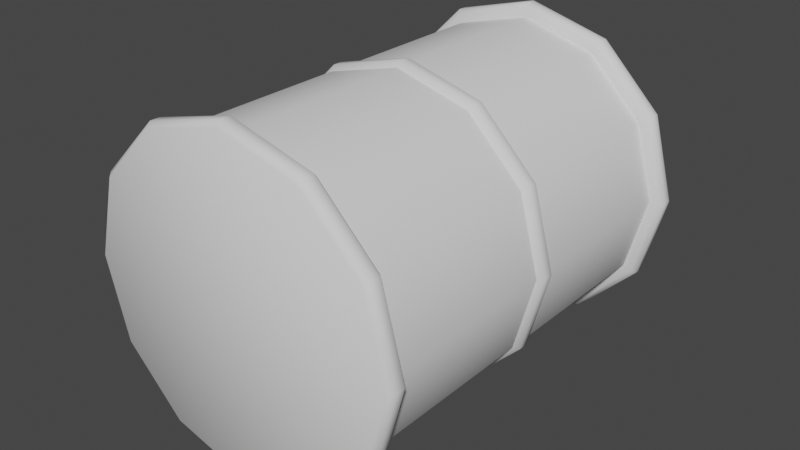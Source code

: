 # Source: IndustrialBarrel.blend  (saved by Blender 3.2.14; exported with 4.5.12 LTS)
import bpy
from mathutils import Matrix  # noqa: F401  (used for matrix-valued properties, if any)

bpy.ops.wm.read_factory_settings(use_empty=True)
scene = bpy.context.scene
scene.name = 'Scene'

# ---- collections
col_collection = bpy.data.collections.new('Collection'); scene.collection.children.link(col_collection)

# ---- node groups
ng_auto_smooth = bpy.data.node_groups.new('Auto Smooth', 'GeometryNodeTree')
_s = ng_auto_smooth.interface.new_socket(name='Geometry', in_out='OUTPUT', socket_type='NodeSocketGeometry')
_s = ng_auto_smooth.interface.new_socket(name='Geometry', in_out='INPUT', socket_type='NodeSocketGeometry')
_s = ng_auto_smooth.interface.new_socket(name='Angle', in_out='INPUT', socket_type='NodeSocketFloat')
_s.subtype = 'ANGLE'
_s.min_value = 0.0
_s.max_value = 3.142
ng_auto_smooth.is_modifier = True
_N = ng_auto_smooth.nodes; _L = ng_auto_smooth.links
n0 = _N.new('NodeGroupOutput'); n0.name = 'Group Output'; n0.location = (480, -100)
n1 = _N.new('NodeGroupInput'); n1.name = 'Group Input'; n1.location = (-420, -300)
n2 = _N.new('NodeGroupInput'); n2.name = 'Group Input.001'; n2.location = (-60, -100)
n3 = _N.new('GeometryNodeSetShadeSmooth'); n3.name = 'Set Shade Smooth'; n3.location = (120, -100)
n3.domain = 'EDGE'
n4 = _N.new('GeometryNodeSetShadeSmooth'); n4.name = 'Set Shade Smooth.001'; n4.location = (300, -100)
n5 = _N.new('GeometryNodeInputMeshEdgeAngle'); n5.name = 'Edge Angle'; n5.location = (-420, -220)
n6 = _N.new('GeometryNodeInputEdgeSmooth'); n6.name = 'Is Edge Smooth'; n6.location = (-60, -160)
n7 = _N.new('GeometryNodeInputShadeSmooth'); n7.name = 'Is Face Smooth'; n7.location = (-240, -340)
n8 = _N.new('FunctionNodeBooleanMath'); n8.name = 'Boolean Math'; n8.location = (-60, -220)
n9 = _N.new('FunctionNodeCompare'); n9.name = 'Compare'; n9.location = (-240, -180)
n9.operation = 'LESS_EQUAL'
_L.new(n5.outputs[0], n9.inputs[0])
_L.new(n4.outputs[0], n0.inputs[0])
_L.new(n1.outputs[1], n9.inputs[1])
_L.new(n9.outputs[0], n8.inputs[0])
_L.new(n7.outputs[0], n8.inputs[1])
_L.new(n2.outputs[0], n3.inputs[0])
_L.new(n6.outputs[0], n3.inputs[1])
_L.new(n3.outputs[0], n4.inputs[0])
_L.new(n8.outputs[0], n3.inputs[2])
n0.is_active_output = True

# ---- world
world_world = bpy.data.worlds.new('World'); scene.world = world_world
world_world.use_nodes = True; world_world.node_tree.nodes.clear()
_N = world_world.node_tree.nodes; _L = world_world.node_tree.links
n0 = _N.new('ShaderNodeOutputWorld'); n0.name = 'World Output'; n0.location = (300, 300)
n1 = _N.new('ShaderNodeBackground'); n1.name = 'Background'; n1.location = (10, 300)
n1.inputs[0].default_value = (0.05088, 0.05088, 0.05088, 1.0)
_L.new(n1.outputs[0], n0.inputs[0])
n0.is_active_output = True
world_world.color = (0.05088, 0.05088, 0.05088)
world_world.use_sun_shadow = False
world_world.sun_shadow_jitter_overblur = 0.0

# ---- meshes
me_cylinder = bpy.data.meshes.new('Cylinder')
me_cylinder.from_pydata([(-6.347e-09, 0.06723, -0.5141), (-6.347e-09, 0.6876, -0.5141), (-6.347e-09, 0.7581, -0.5141), (-6.347e-09, 1.343, -0.5141), (0.257, 1.343, -0.4452), (0.257, 0.7581, -0.4452), (0.257, 0.6876, -0.4452), (0.257, 0.06723, -0.4452), (0.4452, 1.343, -0.257), (0.4452, 0.7581, -0.257), (0.4452, 0.6876, -0.257), (0.4452, 0.06723, -0.257), (0.5141, 1.343, -3.364e-08), (0.5141, 0.7581, -8.089e-09), (0.5141, 0.6876, -5.007e-09), (0.5141, 0.06723, 2.211e-08), (0.4452, 1.343, 0.257), (0.4452, 0.7581, 0.257), (0.4452, 0.6876, 0.257), (0.4452, 0.06723, 0.257), (0.257, 1.343, 0.4452), (0.257, 0.7581, 0.4452), (0.257, 0.6876, 0.4452), (0.257, 0.06723, 0.4452), (-5.129e-08, 1.343, 0.5141), (-5.129e-08, 0.7581, 0.5141), (-5.129e-08, 0.6876, 0.5141), (-5.129e-08, 0.06723, 0.5141), (-0.257, 1.343, 0.4452), (-0.257, 0.7581, 0.4452), (-0.257, 0.6876, 0.4452), (-0.257, 0.06723, 0.4452), (-0.4452, 1.343, 0.257), (-0.4452, 0.7581, 0.257), (-0.4452, 0.6876, 0.257), (-0.4452, 0.06723, 0.257), (-0.5141, 1.343, -6.224e-08), (-0.5141, 0.7581, -3.669e-08), (-0.5141, 0.6876, -3.361e-08), (-0.5141, 0.06723, -6.493e-09), (-0.4452, 1.343, -0.257), (-0.4452, 0.7581, -0.257), (-0.4452, 0.6876, -0.257), (-0.4452, 0.06723, -0.257), (-0.257, 1.343, -0.4452), (-0.257, 0.7581, -0.4452), (-0.257, 0.6876, -0.4452), (-0.257, 0.06723, -0.4452), (-6.392e-09, 0.739, -0.531), (-6.392e-09, 0.7067, -0.531), (0.2655, 0.7067, -0.4598), (0.2655, 0.739, -0.4598), (0.4598, 0.7067, -0.2655), (0.4598, 0.739, -0.2655), (0.531, 0.7067, -5.347e-09), (0.531, 0.739, -6.758e-09), (0.4598, 0.7067, 0.2655), (0.4598, 0.739, 0.2655), (0.2655, 0.7067, 0.4598), (0.2655, 0.739, 0.4598), (-5.281e-08, 0.7067, 0.531), (-5.281e-08, 0.739, 0.531), (-0.2655, 0.7067, 0.4598), (-0.2655, 0.739, 0.4598), (-0.4598, 0.7067, 0.2655), (-0.4598, 0.739, 0.2655), (-0.531, 0.7067, -3.489e-08), (-0.531, 0.739, -3.63e-08), (-0.4598, 0.7067, -0.2655), (-0.4598, 0.739, -0.2655), (-0.2655, 0.7067, -0.4598), (-0.2655, 0.739, -0.4598), (0.2445, 1.363, -0.4235), (-3.276e-09, 1.363, -0.489), (0.4235, 1.363, -0.2445), (0.489, 1.363, -4.057e-08), (0.4235, 1.363, 0.2445), (0.2445, 1.363, 0.4235), (-5.113e-08, 1.363, 0.489), (-0.2445, 1.363, 0.4235), (-0.4235, 1.363, 0.2445), (-0.489, 1.363, -6.406e-08), (-0.4235, 1.363, -0.2445), (-0.2445, 1.363, -0.4235), (-5.122e-09, -2.372e-08, -0.5426), (-6.558e-09, 0.01668, -0.5599), (0.2713, -2.054e-08, -0.4699), (0.28, 0.01668, -0.4849), (0.4699, -1.186e-08, -0.2713), (0.4849, 0.01668, -0.28), (0.5426, 1.038e-15, 2.375e-08), (0.5599, 0.01668, 2.593e-08), (0.4699, 1.186e-08, 0.2713), (0.4849, 0.01668, 0.28), (0.2713, 2.054e-08, 0.4699), (0.28, 0.01668, 0.4849), (-5.402e-08, 2.372e-08, 0.5426), (-5.551e-08, 0.01668, 0.5599), (-0.2713, 2.054e-08, 0.4699), (-0.28, 0.01668, 0.4849), (-0.4699, 1.186e-08, 0.2713), (-0.4849, 0.01668, 0.28), (-0.5426, -2.035e-16, -4.657e-09), (-0.5599, 0.01668, -5.22e-09), (-0.4699, -1.186e-08, -0.2713), (-0.4849, 0.01668, -0.28), (-0.2713, -2.054e-08, -0.4699), (-0.28, 0.01668, -0.4849), (-6.478e-09, 0.06723, -0.5426), (-6.558e-09, 0.05054, -0.5599), (-6.558e-09, 1.359, -0.5599), (-6.478e-09, 1.343, -0.5426), (0.2713, 1.343, -0.4699), (0.28, 1.359, -0.4849), (0.28, 0.05054, -0.4849), (0.2713, 0.06723, -0.4699), (0.4699, 1.343, -0.2713), (0.4849, 1.359, -0.28), (0.4849, 0.05054, -0.28), (0.4699, 0.06723, -0.2713), (0.5426, 1.343, -3.263e-08), (0.5599, 1.359, -3.276e-08), (0.5599, 0.05054, 2.445e-08), (0.5426, 0.06723, 2.311e-08), (0.4699, 1.343, 0.2713), (0.4849, 1.359, 0.28), (0.4849, 0.05054, 0.28), (0.4699, 0.06723, 0.2713), (0.2713, 1.343, 0.4699), (0.28, 1.359, 0.4849), (0.28, 0.05054, 0.4849), (0.2713, 0.06723, 0.4699), (-5.392e-08, 1.343, 0.5426), (-5.551e-08, 1.359, 0.5599), (-5.551e-08, 0.05054, 0.5599), (-5.392e-08, 0.06723, 0.5426), (-0.2713, 1.343, 0.4699), (-0.28, 1.359, 0.4849), (-0.28, 0.05054, 0.4849), (-0.2713, 0.06723, 0.4699), (-0.4699, 1.343, 0.2713), (-0.4849, 1.359, 0.28), (-0.4849, 0.05054, 0.28), (-0.4699, 0.06723, 0.2713), (-0.5426, 1.343, -6.282e-08), (-0.5599, 1.359, -6.391e-08), (-0.5599, 0.05054, -6.7e-09), (-0.5426, 0.06723, -7.076e-09), (-0.4699, 1.343, -0.2713), (-0.4849, 1.359, -0.28), (-0.4849, 0.05054, -0.28), (-0.4699, 0.06723, -0.2713), (-0.2713, 1.343, -0.4699), (-0.28, 1.359, -0.4849), (-0.28, 0.05054, -0.4849), (-0.2713, 0.06723, -0.4699), (0.2713, 1.405, -0.4699), (0.28, 1.388, -0.4849), (-6.558e-09, 1.388, -0.5599), (-5.759e-09, 1.405, -0.5426), (0.4699, 1.405, -0.2713), (0.4849, 1.388, -0.28), (0.5426, 1.405, -3.662e-08), (0.5599, 1.388, -3.402e-08), (0.4699, 1.405, 0.2713), (0.4849, 1.388, 0.28), (0.2713, 1.405, 0.4699), (0.28, 1.388, 0.4849), (-5.444e-08, 1.405, 0.5426), (-5.551e-08, 1.388, 0.5599), (-0.2713, 1.405, 0.4699), (-0.28, 1.388, 0.4849), (-0.4699, 1.405, 0.2713), (-0.4849, 1.388, 0.28), (-0.5426, 1.405, -6.59e-08), (-0.5599, 1.388, -6.517e-08), (-0.4699, 1.405, -0.2713), (-0.4849, 1.388, -0.28), (-0.2713, 1.405, -0.4699), (-0.28, 1.388, -0.4849), (-4.197e-09, 1.405, -0.5089), (-3.276e-09, 1.386, -0.489), (0.2445, 1.386, -0.4235), (0.2544, 1.405, -0.4407), (0.4235, 1.386, -0.2445), (0.4407, 1.405, -0.2544), (0.489, 1.386, -4.157e-08), (0.5089, 1.405, -4.026e-08), (0.4235, 1.386, 0.2445), (0.4407, 1.405, 0.2544), (0.2445, 1.386, 0.4235), (0.2544, 1.405, 0.4407), (-5.113e-08, 1.386, 0.489), (-5.236e-08, 1.405, 0.5089), (-0.2445, 1.386, 0.4235), (-0.2544, 1.405, 0.4407), (-0.4235, 1.386, 0.2445), (-0.4407, 1.405, 0.2544), (-0.489, 1.386, -6.506e-08), (-0.5089, 1.405, -6.59e-08), (-0.4235, 1.386, -0.2445), (-0.4407, 1.405, -0.2544), (-0.2445, 1.386, -0.4235), (-0.2544, 1.405, -0.4407)], [], [(113, 157, 161, 117), (112, 116, 8, 4), (116, 120, 12, 8), (120, 124, 16, 12), (124, 128, 20, 16), (128, 132, 24, 20), (132, 136, 28, 24), (136, 140, 32, 28), (140, 144, 36, 32), (144, 148, 40, 36), (190, 188, 76, 77), (148, 152, 44, 40), (152, 111, 3, 44), (107, 154, 109, 85), (87, 114, 118, 89), (108, 155, 47, 0), (105, 150, 154, 107), (103, 146, 150, 105), (101, 142, 146, 103), (99, 138, 142, 101), (97, 134, 138, 99), (135, 131, 23, 27), (147, 143, 35, 39), (111, 112, 4, 3), (153, 179, 158, 110), (95, 130, 134, 97), (125, 165, 167, 129), (137, 171, 173, 141), (149, 177, 179, 153), (119, 115, 7, 11), (93, 126, 130, 95), (131, 127, 19, 23), (143, 139, 31, 35), (155, 151, 43, 47), (121, 163, 165, 125), (91, 122, 126, 93), (133, 169, 171, 137), (145, 175, 177, 149), (115, 108, 0, 7), (110, 158, 157, 113), (89, 118, 122, 91), (127, 123, 15, 19), (139, 135, 27, 31), (151, 147, 39, 43), (117, 161, 163, 121), (84, 86, 88, 90, 92, 94, 96, 98, 100, 102, 104, 106), (129, 167, 169, 133), (141, 173, 175, 145), (181, 202, 83, 73), (123, 119, 11, 15), (47, 46, 1, 0), (48, 2, 5, 51), (51, 5, 9, 53), (45, 44, 3, 2), (43, 42, 46, 47), (42, 68, 70, 46), (41, 40, 44, 45), (39, 38, 42, 43), (69, 41, 45, 71), (38, 66, 68, 42), (37, 36, 40, 41), (35, 34, 38, 39), (67, 37, 41, 69), (34, 64, 66, 38), (33, 32, 36, 37), (31, 30, 34, 35), (65, 33, 37, 67), (30, 62, 64, 34), (29, 28, 32, 33), (27, 26, 30, 31), (63, 29, 33, 65), (26, 60, 62, 30), (25, 24, 28, 29), (23, 22, 26, 27), (61, 25, 29, 63), (22, 58, 60, 26), (21, 20, 24, 25), (19, 18, 22, 23), (59, 21, 25, 61), (18, 56, 58, 22), (17, 16, 20, 21), (15, 14, 18, 19), (57, 17, 21, 59), (14, 54, 56, 18), (13, 12, 16, 17), (11, 10, 14, 15), (55, 13, 17, 57), (10, 52, 54, 14), (9, 8, 12, 13), (7, 6, 10, 11), (53, 9, 13, 55), (6, 50, 52, 10), (5, 4, 8, 9), (0, 1, 6, 7), (46, 70, 49, 1), (71, 45, 2, 48), (2, 3, 4, 5), (71, 48, 49, 70), (69, 71, 70, 68), (67, 69, 68, 66), (65, 67, 66, 64), (63, 65, 64, 62), (61, 63, 62, 60), (59, 61, 60, 58), (57, 59, 58, 56), (55, 57, 56, 54), (53, 55, 54, 52), (51, 53, 52, 50), (48, 51, 50, 49), (1, 49, 50, 6), (186, 184, 74, 75), (180, 183, 156, 159), (188, 186, 75, 76), (192, 190, 77, 78), (194, 192, 78, 79), (196, 194, 79, 80), (198, 196, 80, 81), (200, 198, 81, 82), (202, 200, 82, 83), (187, 189, 164, 162), (72, 73, 83, 82, 81, 80, 79, 78, 77, 76, 75, 74), (201, 203, 178, 176), (203, 180, 159, 178), (195, 197, 172, 170), (189, 191, 166, 164), (184, 182, 72, 74), (183, 185, 160, 156), (197, 199, 174, 172), (191, 193, 168, 166), (185, 187, 162, 160), (199, 201, 176, 174), (193, 195, 170, 168), (85, 87, 86, 84), (157, 158, 159, 156), (87, 89, 88, 86), (161, 157, 156, 160), (89, 91, 90, 88), (163, 161, 160, 162), (91, 93, 92, 90), (165, 163, 162, 164), (93, 95, 94, 92), (167, 165, 164, 166), (95, 97, 96, 94), (169, 167, 166, 168), (97, 99, 98, 96), (171, 169, 168, 170), (99, 101, 100, 98), (173, 171, 170, 172), (101, 103, 102, 100), (175, 173, 172, 174), (103, 105, 104, 102), (177, 175, 174, 176), (105, 107, 106, 104), (179, 177, 176, 178), (107, 85, 84, 106), (158, 179, 178, 159), (155, 108, 109, 154), (153, 110, 111, 152), (151, 155, 154, 150), (149, 153, 152, 148), (147, 151, 150, 146), (145, 149, 148, 144), (143, 147, 146, 142), (141, 145, 144, 140), (139, 143, 142, 138), (137, 141, 140, 136), (135, 139, 138, 134), (133, 137, 136, 132), (131, 135, 134, 130), (129, 133, 132, 128), (127, 131, 130, 126), (125, 129, 128, 124), (123, 127, 126, 122), (121, 125, 124, 120), (119, 123, 122, 118), (117, 121, 120, 116), (115, 119, 118, 114), (113, 117, 116, 112), (108, 115, 114, 109), (110, 113, 112, 111), (85, 109, 114, 87), (183, 180, 181, 182), (185, 183, 182, 184), (187, 185, 184, 186), (189, 187, 186, 188), (191, 189, 188, 190), (193, 191, 190, 192), (195, 193, 192, 194), (197, 195, 194, 196), (199, 197, 196, 198), (201, 199, 198, 200), (203, 201, 200, 202), (180, 203, 202, 181), (182, 181, 73, 72)])
me_cylinder.polygons.foreach_set('use_smooth', [True] * 194)
_k = set([(0, 7), (0, 47), (1, 6), (1, 46), (2, 5), (2, 45), (3, 4), (3, 44), (4, 8), (5, 9), (6, 10), (7, 11), (8, 12), (9, 13), (10, 14), (11, 15), (12, 16), (13, 17), (14, 18), (15, 19), (16, 20), (17, 21), (18, 22), (19, 23), (20, 24), (21, 25), (22, 26), (23, 27), (24, 28), (25, 29), (26, 30), (27, 31), (28, 32), (29, 33), (30, 34), (31, 35), (32, 36), (33, 37), (34, 38), (35, 39), (36, 40), (37, 41), (38, 42), (39, 43), (40, 44), (41, 45), (42, 46), (43, 47), (72, 73), (72, 74), (73, 83), (74, 75), (75, 76), (76, 77), (77, 78), (78, 79), (79, 80), (80, 81), (81, 82), (82, 83)])
me_cylinder.attributes.new('sharp_edge', 'BOOLEAN', 'EDGE').data.foreach_set('value', [ (min(e.vertices), max(e.vertices)) in _k for e in me_cylinder.edges])
_uv = me_cylinder.uv_layers.new(name='UVMap')
_uv.uv.foreach_set('vector', [0.9167, 0.939, 0.9167, 0.9777, 0.8333, 0.9777, 0.8333, 0.939, 0.9167, 0.9167, 0.8333, 0.9167, 0.8333, 0.9167, 0.9167, 0.9167, 0.8333, 0.9167, 0.75, 0.9167, 0.75, 0.9167, 0.8333, 0.9167, 0.75, 0.9167, 0.6667, 0.9167, 0.6667, 0.9167, 0.75, 0.9167, 0.6667, 0.9167, 0.5833, 0.9167, 0.5833, 0.9167, 0.6667, 0.9167, 0.5833, 0.9167, 0.5, 0.9167, 0.5, 0.9167, 0.5833, 0.9167, 0.5, 0.9167, 0.4167, 0.9167, 0.4167, 0.9167, 0.5, 0.9167, 0.4167, 0.9167, 0.3333, 0.9167, 0.3333, 0.9167, 0.4167, 0.9167, 0.3333, 0.9167, 0.25, 0.9167, 0.25, 0.9167, 0.3333, 0.9167, 0.25, 0.9167, 0.1667, 0.9167, 0.1667, 0.9167, 0.25, 0.9167, 0.3548, 0.06848, 0.4315, 0.1452, 0.4315, 0.1452, 0.3548, 0.06848, 0.1667, 0.9167, 0.08333, 0.9167, 0.08333, 0.9167, 0.1667, 0.9167, 0.08333, 0.9167, 7.451e-08, 0.9167, 7.451e-08, 0.9167, 0.08333, 0.9167, 0.08333, 0.5207, 0.08333, 0.5627, 7.451e-08, 0.5627, 7.451e-08, 0.5207, 0.9167, 0.5207, 0.9167, 0.5627, 0.8333, 0.5627, 0.8333, 0.5207, 7.451e-08, 0.5833, 0.08333, 0.5833, 0.08333, 0.5833, 7.451e-08, 0.5833, 0.1667, 0.5207, 0.1667, 0.5627, 0.08333, 0.5627, 0.08333, 0.5207, 0.25, 0.5207, 0.25, 0.5627, 0.1667, 0.5627, 0.1667, 0.5207, 0.3333, 0.5207, 0.3333, 0.5627, 0.25, 0.5627, 0.25, 0.5207, 0.4167, 0.5207, 0.4167, 0.5627, 0.3333, 0.5627, 0.3333, 0.5207, 0.5, 0.5207, 0.5, 0.5627, 0.4167, 0.5627, 0.4167, 0.5207, 0.5, 0.5833, 0.5833, 0.5833, 0.5833, 0.5833, 0.5, 0.5833, 0.25, 0.5833, 0.3333, 0.5833, 0.3333, 0.5833, 0.25, 0.5833, 1.0, 0.9167, 0.9167, 0.9167, 0.9167, 0.9167, 1.0, 0.9167, 0.08333, 0.939, 0.08333, 0.9777, 7.451e-08, 0.9777, 7.451e-08, 0.939, 0.5833, 0.5207, 0.5833, 0.5627, 0.5, 0.5627, 0.5, 0.5207, 0.6667, 0.939, 0.6667, 0.9777, 0.5833, 0.9777, 0.5833, 0.939, 0.4167, 0.939, 0.4167, 0.9777, 0.3333, 0.9777, 0.3333, 0.939, 0.1667, 0.939, 0.1667, 0.9777, 0.08333, 0.9777, 0.08333, 0.939, 0.8333, 0.5833, 0.9167, 0.5833, 0.9167, 0.5833, 0.8333, 0.5833, 0.6667, 0.5207, 0.6667, 0.5627, 0.5833, 0.5627, 0.5833, 0.5207, 0.5833, 0.5833, 0.6667, 0.5833, 0.6667, 0.5833, 0.5833, 0.5833, 0.3333, 0.5833, 0.4167, 0.5833, 0.4167, 0.5833, 0.3333, 0.5833, 0.08333, 0.5833, 0.1667, 0.5833, 0.1667, 0.5833, 0.08333, 0.5833, 0.75, 0.939, 0.75, 0.9777, 0.6667, 0.9777, 0.6667, 0.939, 0.75, 0.5207, 0.75, 0.5627, 0.6667, 0.5627, 0.6667, 0.5207, 0.5, 0.939, 0.5, 0.9777, 0.4167, 0.9777, 0.4167, 0.939, 0.25, 0.939, 0.25, 0.9777, 0.1667, 0.9777, 0.1667, 0.939, 0.9167, 0.5833, 1.0, 0.5833, 1.0, 0.5833, 0.9167, 0.5833, 1.0, 0.939, 1.0, 0.9777, 0.9167, 0.9777, 0.9167, 0.939, 0.8333, 0.5207, 0.8333, 0.5627, 0.75, 0.5627, 0.75, 0.5207, 0.6667, 0.5833, 0.75, 0.5833, 0.75, 0.5833, 0.6667, 0.5833, 0.4167, 0.5833, 0.5, 0.5833, 0.5, 0.5833, 0.4167, 0.5833, 0.1667, 0.5833, 0.25, 0.5833, 0.25, 0.5833, 0.1667, 0.5833, 0.8333, 0.939, 0.8333, 0.9777, 0.75, 0.9777, 0.75, 0.939, 0.75, 0.4826, 0.8663, 0.4514, 0.9514, 0.3663, 0.9826, 0.25, 0.9514, 0.1337, 0.8663, 0.04857, 0.75, 0.0174, 0.6337, 0.04857, 0.5486, 0.1337, 0.5174, 0.25, 0.5486, 0.3663, 0.6337, 0.4514, 0.5833, 0.939, 0.5833, 0.9777, 0.5, 0.9777, 0.5, 0.939, 0.3333, 0.939, 0.3333, 0.9777, 0.25, 0.9777, 0.25, 0.939, 0.25, 0.4596, 0.1452, 0.4315, 0.1452, 0.4315, 0.25, 0.4596, 0.75, 0.5833, 0.8333, 0.5833, 0.8333, 0.5833, 0.75, 0.5833, 0.08333, 0.5833, 0.08333, 0.6667, 7.451e-08, 0.6667, 7.451e-08, 0.5833, 1.0, 0.7881, 1.0, 0.8333, 0.9167, 0.8333, 0.9167, 0.7881, 0.9167, 0.7881, 0.9167, 0.8333, 0.8333, 0.8333, 0.8333, 0.7881, 0.08333, 0.8333, 0.08333, 0.9167, 7.451e-08, 0.9167, 7.451e-08, 0.8333, 0.1667, 0.5833, 0.1667, 0.6667, 0.08333, 0.6667, 0.08333, 0.5833, 0.1667, 0.6667, 0.1667, 0.7119, 0.08333, 0.7119, 0.08333, 0.6667, 0.1667, 0.8333, 0.1667, 0.9167, 0.08333, 0.9167, 0.08333, 0.8333, 0.25, 0.5833, 0.25, 0.6667, 0.1667, 0.6667, 0.1667, 0.5833, 0.1667, 0.7881, 0.1667, 0.8333, 0.08333, 0.8333, 0.08333, 0.7881, 0.25, 0.6667, 0.25, 0.7119, 0.1667, 0.7119, 0.1667, 0.6667, 0.25, 0.8333, 0.25, 0.9167, 0.1667, 0.9167, 0.1667, 0.8333, 0.3333, 0.5833, 0.3333, 0.6667, 0.25, 0.6667, 0.25, 0.5833, 0.25, 0.7881, 0.25, 0.8333, 0.1667, 0.8333, 0.1667, 0.7881, 0.3333, 0.6667, 0.3333, 0.7119, 0.25, 0.7119, 0.25, 0.6667, 0.3333, 0.8333, 0.3333, 0.9167, 0.25, 0.9167, 0.25, 0.8333, 0.4167, 0.5833, 0.4167, 0.6667, 0.3333, 0.6667, 0.3333, 0.5833, 0.3333, 0.7881, 0.3333, 0.8333, 0.25, 0.8333, 0.25, 0.7881, 0.4167, 0.6667, 0.4167, 0.7119, 0.3333, 0.7119, 0.3333, 0.6667, 0.4167, 0.8333, 0.4167, 0.9167, 0.3333, 0.9167, 0.3333, 0.8333, 0.5, 0.5833, 0.5, 0.6667, 0.4167, 0.6667, 0.4167, 0.5833, 0.4167, 0.7881, 0.4167, 0.8333, 0.3333, 0.8333, 0.3333, 0.7881, 0.5, 0.6667, 0.5, 0.7119, 0.4167, 0.7119, 0.4167, 0.6667, 0.5, 0.8333, 0.5, 0.9167, 0.4167, 0.9167, 0.4167, 0.8333, 0.5833, 0.5833, 0.5833, 0.6667, 0.5, 0.6667, 0.5, 0.5833, 0.5, 0.7881, 0.5, 0.8333, 0.4167, 0.8333, 0.4167, 0.7881, 0.5833, 0.6667, 0.5833, 0.7119, 0.5, 0.7119, 0.5, 0.6667, 0.5833, 0.8333, 0.5833, 0.9167, 0.5, 0.9167, 0.5, 0.8333, 0.6667, 0.5833, 0.6667, 0.6667, 0.5833, 0.6667, 0.5833, 0.5833, 0.5833, 0.7881, 0.5833, 0.8333, 0.5, 0.8333, 0.5, 0.7881, 0.6667, 0.6667, 0.6667, 0.7119, 0.5833, 0.7119, 0.5833, 0.6667, 0.6667, 0.8333, 0.6667, 0.9167, 0.5833, 0.9167, 0.5833, 0.8333, 0.75, 0.5833, 0.75, 0.6667, 0.6667, 0.6667, 0.6667, 0.5833, 0.6667, 0.7881, 0.6667, 0.8333, 0.5833, 0.8333, 0.5833, 0.7881, 0.75, 0.6667, 0.75, 0.7119, 0.6667, 0.7119, 0.6667, 0.6667, 0.75, 0.8333, 0.75, 0.9167, 0.6667, 0.9167, 0.6667, 0.8333, 0.8333, 0.5833, 0.8333, 0.6667, 0.75, 0.6667, 0.75, 0.5833, 0.75, 0.7881, 0.75, 0.8333, 0.6667, 0.8333, 0.6667, 0.7881, 0.8333, 0.6667, 0.8333, 0.7119, 0.75, 0.7119, 0.75, 0.6667, 0.8333, 0.8333, 0.8333, 0.9167, 0.75, 0.9167, 0.75, 0.8333, 0.9167, 0.5833, 0.9167, 0.6667, 0.8333, 0.6667, 0.8333, 0.5833, 0.8333, 0.7881, 0.8333, 0.8333, 0.75, 0.8333, 0.75, 0.7881, 0.9167, 0.6667, 0.9167, 0.7119, 0.8333, 0.7119, 0.8333, 0.6667, 0.9167, 0.8333, 0.9167, 0.9167, 0.8333, 0.9167, 0.8333, 0.8333, 1.0, 0.5833, 1.0, 0.6667, 0.9167, 0.6667, 0.9167, 0.5833, 0.08333, 0.6667, 0.08333, 0.7119, 7.451e-08, 0.7119, 7.451e-08, 0.6667, 0.08333, 0.7881, 0.08333, 0.8333, 7.451e-08, 0.8333, 7.451e-08, 0.7881, 1.0, 0.8333, 1.0, 0.9167, 0.9167, 0.9167, 0.9167, 0.8333, 0.08333, 0.7881, 7.451e-08, 0.7881, 7.451e-08, 0.7119, 0.08333, 0.7119, 0.1667, 0.7881, 0.08333, 0.7881, 0.08333, 0.7119, 0.1667, 0.7119, 0.25, 0.7881, 0.1667, 0.7881, 0.1667, 0.7119, 0.25, 0.7119, 0.3333, 0.7881, 0.25, 0.7881, 0.25, 0.7119, 0.3333, 0.7119, 0.4167, 0.7881, 0.3333, 0.7881, 0.3333, 0.7119, 0.4167, 0.7119, 0.5, 0.7881, 0.4167, 0.7881, 0.4167, 0.7119, 0.5, 0.7119, 0.5833, 0.7881, 0.5, 0.7881, 0.5, 0.7119, 0.5833, 0.7119, 0.6667, 0.7881, 0.5833, 0.7881, 0.5833, 0.7119, 0.6667, 0.7119, 0.75, 0.7881, 0.6667, 0.7881, 0.6667, 0.7119, 0.75, 0.7119, 0.8333, 0.7881, 0.75, 0.7881, 0.75, 0.7119, 0.8333, 0.7119, 0.9167, 0.7881, 0.8333, 0.7881, 0.8333, 0.7119, 0.9167, 0.7119, 1.0, 0.7881, 0.9167, 0.7881, 0.9167, 0.7119, 1.0, 0.7119, 1.0, 0.6667, 1.0, 0.7119, 0.9167, 0.7119, 0.9167, 0.6667, 0.4596, 0.25, 0.4315, 0.3548, 0.4315, 0.3548, 0.4596, 0.25, 0.25, 0.4681, 0.3591, 0.4389, 0.3663, 0.4514, 0.25, 0.4826, 0.4315, 0.1452, 0.4596, 0.25, 0.4596, 0.25, 0.4315, 0.1452, 0.25, 0.0404, 0.3548, 0.06848, 0.3548, 0.06848, 0.25, 0.0404, 0.1452, 0.06848, 0.25, 0.0404, 0.25, 0.0404, 0.1452, 0.06848, 0.06848, 0.1452, 0.1452, 0.06848, 0.1452, 0.06848, 0.06848, 0.1452, 0.0404, 0.25, 0.06848, 0.1452, 0.06848, 0.1452, 0.0404, 0.25, 0.06848, 0.3548, 0.0404, 0.25, 0.0404, 0.25, 0.06848, 0.3548, 0.1452, 0.4315, 0.06848, 0.3548, 0.06848, 0.3548, 0.1452, 0.4315, 0.4681, 0.25, 0.4389, 0.1409, 0.4514, 0.1337, 0.4826, 0.25, 0.3548, 0.4315, 0.25, 0.4596, 0.1452, 0.4315, 0.06848, 0.3548, 0.0404, 0.25, 0.06848, 0.1452, 0.1452, 0.06848, 0.25, 0.0404, 0.3548, 0.06848, 0.4315, 0.1452, 0.4596, 0.25, 0.4315, 0.3548, 0.06109, 0.3591, 0.1409, 0.4389, 0.1337, 0.4514, 0.04857, 0.3663, 0.1409, 0.4389, 0.25, 0.4681, 0.25, 0.4826, 0.1337, 0.4514, 0.1409, 0.06109, 0.06109, 0.1409, 0.04857, 0.1337, 0.1337, 0.04857, 0.4389, 0.1409, 0.3591, 0.06109, 0.3663, 0.04857, 0.4514, 0.1337, 0.4315, 0.3548, 0.3548, 0.4315, 0.3548, 0.4315, 0.4315, 0.3548, 0.3591, 0.4389, 0.4389, 0.3591, 0.4514, 0.3663, 0.3663, 0.4514, 0.06109, 0.1409, 0.03187, 0.25, 0.0174, 0.25, 0.04857, 0.1337, 0.3591, 0.06109, 0.25, 0.03187, 0.25, 0.0174, 0.3663, 0.04857, 0.4389, 0.3591, 0.4681, 0.25, 0.4826, 0.25, 0.4514, 0.3663, 0.03187, 0.25, 0.06109, 0.3591, 0.04857, 0.3663, 0.0174, 0.25, 0.25, 0.03187, 0.1409, 0.06109, 0.1337, 0.04857, 0.25, 0.0174, 0.75, 0.49, 0.87, 0.4578, 0.8663, 0.4514, 0.75, 0.4826, 0.37, 0.4578, 0.25, 0.49, 0.25, 0.4826, 0.3663, 0.4514, 0.87, 0.4578, 0.9578, 0.37, 0.9514, 0.3663, 0.8663, 0.4514, 0.4578, 0.37, 0.37, 0.4578, 0.3663, 0.4514, 0.4514, 0.3663, 0.9578, 0.37, 0.99, 0.25, 0.9826, 0.25, 0.9514, 0.3663, 0.49, 0.25, 0.4578, 0.37, 0.4514, 0.3663, 0.4826, 0.25, 0.99, 0.25, 0.9578, 0.13, 0.9514, 0.1337, 0.9826, 0.25, 0.4578, 0.13, 0.49, 0.25, 0.4826, 0.25, 0.4514, 0.1337, 0.9578, 0.13, 0.87, 0.04215, 0.8663, 0.04857, 0.9514, 0.1337, 0.37, 0.04215, 0.4578, 0.13, 0.4514, 0.1337, 0.3663, 0.04857, 0.87, 0.04215, 0.75, 0.01, 0.75, 0.0174, 0.8663, 0.04857, 0.25, 0.01, 0.37, 0.04215, 0.3663, 0.04857, 0.25, 0.0174, 0.75, 0.01, 0.63, 0.04215, 0.6337, 0.04857, 0.75, 0.0174, 0.13, 0.04215, 0.25, 0.01, 0.25, 0.0174, 0.1337, 0.04857, 0.63, 0.04215, 0.5422, 0.13, 0.5486, 0.1337, 0.6337, 0.04857, 0.04215, 0.13, 0.13, 0.04215, 0.1337, 0.04857, 0.04857, 0.1337, 0.5422, 0.13, 0.51, 0.25, 0.5174, 0.25, 0.5486, 0.1337, 0.01, 0.25, 0.04215, 0.13, 0.04857, 0.1337, 0.0174, 0.25, 0.51, 0.25, 0.5422, 0.37, 0.5486, 0.3663, 0.5174, 0.25, 0.04215, 0.37, 0.01, 0.25, 0.0174, 0.25, 0.04857, 0.3663, 0.5422, 0.37, 0.63, 0.4578, 0.6337, 0.4514, 0.5486, 0.3663, 0.13, 0.4578, 0.04215, 0.37, 0.04857, 0.3663, 0.1337, 0.4514, 0.63, 0.4578, 0.75, 0.49, 0.75, 0.4826, 0.6337, 0.4514, 0.25, 0.49, 0.13, 0.4578, 0.1337, 0.4514, 0.25, 0.4826, 0.08333, 0.5833, 7.451e-08, 0.5833, 7.451e-08, 0.5627, 0.08333, 0.5627, 0.08333, 0.939, 7.451e-08, 0.939, 7.451e-08, 0.9167, 0.08333, 0.9167, 0.1667, 0.5833, 0.08333, 0.5833, 0.08333, 0.5627, 0.1667, 0.5627, 0.1667, 0.939, 0.08333, 0.939, 0.08333, 0.9167, 0.1667, 0.9167, 0.25, 0.5833, 0.1667, 0.5833, 0.1667, 0.5627, 0.25, 0.5627, 0.25, 0.939, 0.1667, 0.939, 0.1667, 0.9167, 0.25, 0.9167, 0.3333, 0.5833, 0.25, 0.5833, 0.25, 0.5627, 0.3333, 0.5627, 0.3333, 0.939, 0.25, 0.939, 0.25, 0.9167, 0.3333, 0.9167, 0.4167, 0.5833, 0.3333, 0.5833, 0.3333, 0.5627, 0.4167, 0.5627, 0.4167, 0.939, 0.3333, 0.939, 0.3333, 0.9167, 0.4167, 0.9167, 0.5, 0.5833, 0.4167, 0.5833, 0.4167, 0.5627, 0.5, 0.5627, 0.5, 0.939, 0.4167, 0.939, 0.4167, 0.9167, 0.5, 0.9167, 0.5833, 0.5833, 0.5, 0.5833, 0.5, 0.5627, 0.5833, 0.5627, 0.5833, 0.939, 0.5, 0.939, 0.5, 0.9167, 0.5833, 0.9167, 0.6667, 0.5833, 0.5833, 0.5833, 0.5833, 0.5627, 0.6667, 0.5627, 0.6667, 0.939, 0.5833, 0.939, 0.5833, 0.9167, 0.6667, 0.9167, 0.75, 0.5833, 0.6667, 0.5833, 0.6667, 0.5627, 0.75, 0.5627, 0.75, 0.939, 0.6667, 0.939, 0.6667, 0.9167, 0.75, 0.9167, 0.8333, 0.5833, 0.75, 0.5833, 0.75, 0.5627, 0.8333, 0.5627, 0.8333, 0.939, 0.75, 0.939, 0.75, 0.9167, 0.8333, 0.9167, 0.9167, 0.5833, 0.8333, 0.5833, 0.8333, 0.5627, 0.9167, 0.5627, 0.9167, 0.939, 0.8333, 0.939, 0.8333, 0.9167, 0.9167, 0.9167, 1.0, 0.5833, 0.9167, 0.5833, 0.9167, 0.5627, 1.0, 0.5627, 1.0, 0.939, 0.9167, 0.939, 0.9167, 0.9167, 1.0, 0.9167, 1.0, 0.5207, 1.0, 0.5627, 0.9167, 0.5627, 0.9167, 0.5207, 0.3591, 0.4389, 0.25, 0.4681, 0.25, 0.4596, 0.3548, 0.4315, 0.4389, 0.3591, 0.3591, 0.4389, 0.3548, 0.4315, 0.4315, 0.3548, 0.4681, 0.25, 0.4389, 0.3591, 0.4315, 0.3548, 0.4596, 0.25, 0.4389, 0.1409, 0.4681, 0.25, 0.4596, 0.25, 0.4315, 0.1452, 0.3591, 0.06109, 0.4389, 0.1409, 0.4315, 0.1452, 0.3548, 0.06848, 0.25, 0.03187, 0.3591, 0.06109, 0.3548, 0.06848, 0.25, 0.0404, 0.1409, 0.06109, 0.25, 0.03187, 0.25, 0.0404, 0.1452, 0.06848, 0.06109, 0.1409, 0.1409, 0.06109, 0.1452, 0.06848, 0.06848, 0.1452, 0.03187, 0.25, 0.06109, 0.1409, 0.06848, 0.1452, 0.0404, 0.25, 0.06109, 0.3591, 0.03187, 0.25, 0.0404, 0.25, 0.06848, 0.3548, 0.1409, 0.4389, 0.06109, 0.3591, 0.06848, 0.3548, 0.1452, 0.4315, 0.25, 0.4681, 0.1409, 0.4389, 0.1452, 0.4315, 0.25, 0.4596, 0.3548, 0.4315, 0.25, 0.4596, 0.25, 0.4596, 0.3548, 0.4315])
me_cylinder.update()

# ---- objects
ob_barrel = bpy.data.objects.new('Barrel', me_cylinder)

# ---- transforms, parenting, visibility, modifiers, constraints
ob_barrel.location = (0.0, 0.0, 0.0)
_m = ob_barrel.modifiers.new('Auto Smooth', 'NODES')
_m.node_group = ng_auto_smooth
_gi = [s.identifier for s in ng_auto_smooth.interface.items_tree if s.item_type == 'SOCKET' and s.in_out == 'INPUT']
_m[_gi[1]] = 1.007  # Angle

# ---- collection membership
col_collection.objects.link(ob_barrel)

# ---- scene / render settings (as saved in the file)
scene.frame_start = 1; scene.frame_end = 250; scene.frame_set(1)
scene.render.engine = 'BLENDER_EEVEE_NEXT'
scene.cycles.sampling_pattern = 'TABULATED_SOBOL'
scene.cycles.use_light_tree = False
scene.view_settings.view_transform = 'Filmic'
bpy.context.view_layer.update()

# ---- added for rendering (the .blend has no active camera and no usable light): camera, sun
cam_auto = bpy.data.cameras.new('AutoCamera')
cam_auto.lens = 50.0
cam_auto.sensor_width = 36.0
cam_auto.clip_end = 1000.0
ob_auto_camera = bpy.data.objects.new('AutoCamera', cam_auto)
scene.collection.objects.link(ob_auto_camera)
ob_auto_camera.location = (1.95872, -1.648, 1.56698)
ob_auto_camera.rotation_euler = (1.09748, -7.21219e-08, 0.694738)
scene.camera = ob_auto_camera
light_auto_sun = bpy.data.lights.new('AutoSun', 'SUN')
light_auto_sun.energy = 3.0
light_auto_sun.angle = 0.0523599
ob_auto_sun = bpy.data.objects.new('AutoSun', light_auto_sun)
scene.collection.objects.link(ob_auto_sun)
ob_auto_sun.rotation_euler = (0.872665, 0.174533, 0.523599)
bpy.context.view_layer.update()
